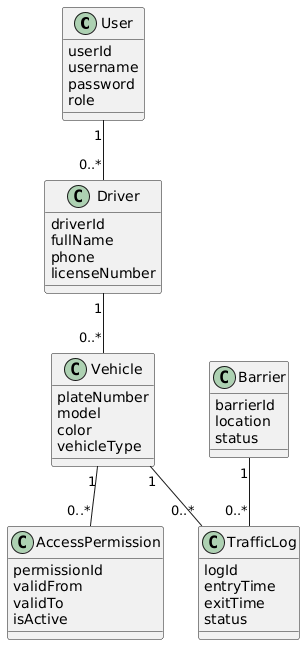

The diagram above was rendered by PlantUML. Its source (embedded in the PNG):
@startuml
class User {
  userId
  username
  password
  role
}

class Driver {
  driverId
  fullName
  phone
  licenseNumber
}

class Vehicle {
  plateNumber
  model
  color
  vehicleType
}

class AccessPermission {
  permissionId
  validFrom
  validTo
  isActive
}

class TrafficLog {
  logId
  entryTime
  exitTime
  status
}

class Barrier {
  barrierId
  location
  status
}

User "1" -- "0..*" Driver
Driver "1" -- "0..*" Vehicle
Vehicle "1" -- "0..*" AccessPermission
Vehicle "1" -- "0..*" TrafficLog
Barrier "1" -- "0..*" TrafficLog
@enduml